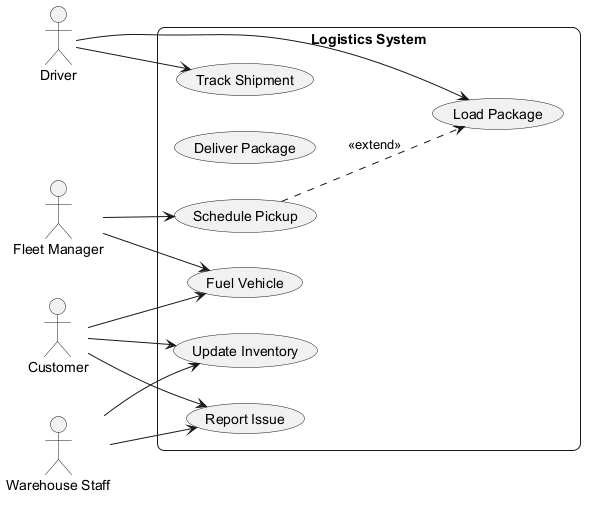

The diagram above was rendered by PlantUML. Its source (embedded in the PNG):
@startuml
skinparam backgroundColor #FFFFFF
skinparam roundCorner 15
left to right direction
actor "Fleet Manager" as FM
actor "Customer" as C
actor "Driver" as D
actor "Warehouse Staff" as WS
rectangle "Logistics System" {
  usecase "Schedule Pickup" as UC_SchedulePickup
  usecase "Deliver Package" as UC_DeliverPackage
  usecase "Load Package" as UC_LoadPackage
  usecase "Track Shipment" as UC_TrackShipment
  usecase "Update Inventory" as UC_UpdateInventory
  usecase "Fuel Vehicle" as UC_FuelVehicle
  usecase "Report Issue" as UC_ReportIssue
}
FM --> UC_FuelVehicle
FM --> UC_SchedulePickup
C --> UC_ReportIssue
C --> UC_UpdateInventory
C --> UC_FuelVehicle
D --> UC_TrackShipment
D --> UC_LoadPackage
WS --> UC_UpdateInventory
WS --> UC_ReportIssue
UC_SchedulePickup ..> UC_LoadPackage : <<extend>>
@enduml